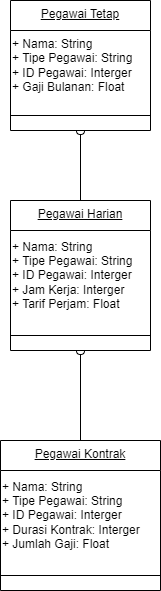

The diagram above was exported from draw.io. Its source (the exported page's mxGraphModel, read from the mxfile embedded in the PNG):
<mxGraphModel dx="1032" dy="1650" grid="1" gridSize="10" guides="1" tooltips="1" connect="1" arrows="1" fold="1" page="1" pageScale="1" pageWidth="850" pageHeight="1100" math="0" shadow="0">
  <root>
    <mxCell id="0" />
    <mxCell id="1" parent="0" />
    <mxCell id="FkOCOHowOKxw32lwdSxs-1" value="Pegawai Tetap" style="swimlane;fontStyle=4;align=center;verticalAlign=top;childLayout=stackLayout;horizontal=1;startSize=30;horizontalStack=0;resizeParent=1;resizeParentMax=0;resizeLast=0;collapsible=0;marginBottom=0;html=1;whiteSpace=wrap;" vertex="1" parent="1">
      <mxGeometry x="330" y="-50" width="140" height="130" as="geometry" />
    </mxCell>
    <mxCell id="FkOCOHowOKxw32lwdSxs-7" value="+ Nama: String&lt;br&gt;+ Tipe Pegawai: String&lt;br&gt;+ ID Pegawai: Interger&lt;br&gt;&lt;div style=&quot;&quot;&gt;&lt;span style=&quot;background-color: initial;&quot;&gt;+ Gaji Bulanan: Float&lt;/span&gt;&lt;/div&gt;" style="text;html=1;align=left;verticalAlign=middle;resizable=0;points=[];autosize=1;strokeColor=none;fillColor=none;" vertex="1" parent="FkOCOHowOKxw32lwdSxs-1">
      <mxGeometry y="30" width="140" height="70" as="geometry" />
    </mxCell>
    <mxCell id="FkOCOHowOKxw32lwdSxs-3" value="" style="line;strokeWidth=1;fillColor=none;align=left;verticalAlign=middle;spacingTop=-1;spacingLeft=3;spacingRight=3;rotatable=0;labelPosition=right;points=[];portConstraint=eastwest;" vertex="1" parent="FkOCOHowOKxw32lwdSxs-1">
      <mxGeometry y="100" width="140" height="30" as="geometry" />
    </mxCell>
    <mxCell id="FkOCOHowOKxw32lwdSxs-12" value="Pegawai Harian" style="swimlane;fontStyle=4;align=center;verticalAlign=top;childLayout=stackLayout;horizontal=1;startSize=30;horizontalStack=0;resizeParent=1;resizeParentMax=0;resizeLast=0;collapsible=0;marginBottom=0;html=1;whiteSpace=wrap;" vertex="1" parent="1">
      <mxGeometry x="330" y="150" width="140" height="150" as="geometry" />
    </mxCell>
    <mxCell id="FkOCOHowOKxw32lwdSxs-13" value="+ Nama: String&lt;br&gt;+ Tipe Pegawai: String&lt;br&gt;+ ID Pegawai: Interger&lt;br&gt;&lt;div style=&quot;&quot;&gt;&lt;span style=&quot;background-color: initial;&quot;&gt;+ Jam Kerja: Interger&lt;/span&gt;&lt;/div&gt;&lt;div style=&quot;&quot;&gt;&lt;span style=&quot;background-color: initial;&quot;&gt;+ Tarif Perjam: Float&lt;/span&gt;&lt;/div&gt;" style="text;html=1;align=left;verticalAlign=middle;resizable=0;points=[];autosize=1;strokeColor=none;fillColor=none;" vertex="1" parent="FkOCOHowOKxw32lwdSxs-12">
      <mxGeometry y="30" width="140" height="90" as="geometry" />
    </mxCell>
    <mxCell id="FkOCOHowOKxw32lwdSxs-14" value="" style="line;strokeWidth=1;fillColor=none;align=left;verticalAlign=middle;spacingTop=-1;spacingLeft=3;spacingRight=3;rotatable=0;labelPosition=right;points=[];portConstraint=eastwest;" vertex="1" parent="FkOCOHowOKxw32lwdSxs-12">
      <mxGeometry y="120" width="140" height="30" as="geometry" />
    </mxCell>
    <mxCell id="FkOCOHowOKxw32lwdSxs-16" value="Pegawai Kontrak" style="swimlane;fontStyle=4;align=center;verticalAlign=top;childLayout=stackLayout;horizontal=1;startSize=30;horizontalStack=0;resizeParent=1;resizeParentMax=0;resizeLast=0;collapsible=0;marginBottom=0;html=1;whiteSpace=wrap;" vertex="1" parent="1">
      <mxGeometry x="320" y="390" width="160" height="150" as="geometry" />
    </mxCell>
    <mxCell id="FkOCOHowOKxw32lwdSxs-17" value="+ Nama: String&lt;br&gt;+ Tipe Pegawai: String&lt;br&gt;+ ID Pegawai: Interger&lt;br&gt;&lt;div style=&quot;&quot;&gt;&lt;span style=&quot;background-color: initial;&quot;&gt;+ Durasi Kontrak: Interger&lt;/span&gt;&lt;/div&gt;&lt;div style=&quot;&quot;&gt;&lt;span style=&quot;background-color: initial;&quot;&gt;+ Jumlah Gaji: Float&lt;/span&gt;&lt;/div&gt;" style="text;html=1;align=left;verticalAlign=middle;resizable=0;points=[];autosize=1;strokeColor=none;fillColor=none;" vertex="1" parent="FkOCOHowOKxw32lwdSxs-16">
      <mxGeometry y="30" width="160" height="90" as="geometry" />
    </mxCell>
    <mxCell id="FkOCOHowOKxw32lwdSxs-18" value="" style="line;strokeWidth=1;fillColor=none;align=left;verticalAlign=middle;spacingTop=-1;spacingLeft=3;spacingRight=3;rotatable=0;labelPosition=right;points=[];portConstraint=eastwest;" vertex="1" parent="FkOCOHowOKxw32lwdSxs-16">
      <mxGeometry y="120" width="160" height="30" as="geometry" />
    </mxCell>
    <mxCell id="FkOCOHowOKxw32lwdSxs-20" value="" style="html=1;verticalAlign=bottom;labelBackgroundColor=none;startArrow=halfCircle;startFill=0;startSize=2;endArrow=none;rounded=0;exitX=0.5;exitY=1;exitDx=0;exitDy=0;entryX=0.5;entryY=0;entryDx=0;entryDy=0;" edge="1" parent="1" source="FkOCOHowOKxw32lwdSxs-1" target="FkOCOHowOKxw32lwdSxs-12">
      <mxGeometry x="-1" y="3" relative="1" as="geometry">
        <mxPoint x="340" y="110" as="sourcePoint" />
        <mxPoint x="500" y="110" as="targetPoint" />
      </mxGeometry>
    </mxCell>
    <mxCell id="FkOCOHowOKxw32lwdSxs-21" value="" style="html=1;verticalAlign=bottom;labelBackgroundColor=none;startArrow=halfCircle;startFill=0;startSize=2;endArrow=none;rounded=0;exitX=0.5;exitY=1;exitDx=0;exitDy=0;entryX=0.5;entryY=0;entryDx=0;entryDy=0;" edge="1" parent="1" source="FkOCOHowOKxw32lwdSxs-12" target="FkOCOHowOKxw32lwdSxs-16">
      <mxGeometry x="-1" y="3" relative="1" as="geometry">
        <mxPoint x="340" y="270" as="sourcePoint" />
        <mxPoint x="500" y="270" as="targetPoint" />
      </mxGeometry>
    </mxCell>
  </root>
</mxGraphModel>